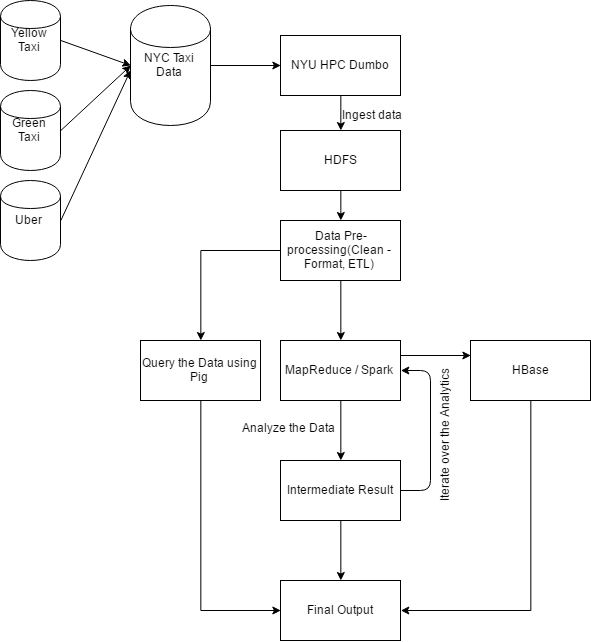

The diagram above was exported from draw.io. Its source (the exported page's mxGraphModel, read from the mxfile embedded in the PNG):
<mxGraphModel dx="1453" dy="680" grid="1" gridSize="10" guides="1" tooltips="1" connect="1" arrows="1" fold="1" page="1" pageScale="1" pageWidth="850" pageHeight="1100" background="#FFFFFF" math="0" shadow="0">
  <root>
    <mxCell id="0" />
    <mxCell id="1" parent="0" />
    <mxCell id="29" style="edgeStyle=orthogonalEdgeStyle;rounded=0;html=1;exitX=1;exitY=0.5;entryX=0;entryY=0.5;jettySize=auto;orthogonalLoop=1;" edge="1" parent="1" source="2" target="4">
      <mxGeometry relative="1" as="geometry" />
    </mxCell>
    <mxCell id="2" value="NYC Taxi Data" style="shape=cylinder;whiteSpace=wrap;html=1;" vertex="1" parent="1">
      <mxGeometry x="180" y="15" width="80" height="120" as="geometry" />
    </mxCell>
    <mxCell id="31" style="edgeStyle=orthogonalEdgeStyle;rounded=0;html=1;exitX=0.5;exitY=1;entryX=0.5;entryY=0;jettySize=auto;orthogonalLoop=1;" edge="1" parent="1" source="4" target="7">
      <mxGeometry relative="1" as="geometry" />
    </mxCell>
    <mxCell id="4" value="NYU HPC Dumbo" style="whiteSpace=wrap;html=1;" vertex="1" parent="1">
      <mxGeometry x="330" y="45" width="120" height="60" as="geometry" />
    </mxCell>
    <mxCell id="33" style="edgeStyle=orthogonalEdgeStyle;rounded=0;html=1;exitX=0.5;exitY=1;jettySize=auto;orthogonalLoop=1;" edge="1" parent="1" source="7" target="9">
      <mxGeometry relative="1" as="geometry" />
    </mxCell>
    <mxCell id="7" value="HDFS" style="whiteSpace=wrap;html=1;" vertex="1" parent="1">
      <mxGeometry x="330" y="140" width="120" height="60" as="geometry" />
    </mxCell>
    <mxCell id="36" style="edgeStyle=orthogonalEdgeStyle;rounded=0;html=1;exitX=0.5;exitY=1;entryX=0.5;entryY=0;jettySize=auto;orthogonalLoop=1;" edge="1" parent="1" source="9" target="10">
      <mxGeometry relative="1" as="geometry" />
    </mxCell>
    <mxCell id="39" style="edgeStyle=orthogonalEdgeStyle;rounded=0;html=1;exitX=0;exitY=0.5;entryX=0.5;entryY=0;jettySize=auto;orthogonalLoop=1;" edge="1" parent="1" source="9" target="38">
      <mxGeometry relative="1" as="geometry" />
    </mxCell>
    <mxCell id="9" value="&amp;nbsp;Data Pre- processing(Clean - Format, ETL)" style="whiteSpace=wrap;html=1;" vertex="1" parent="1">
      <mxGeometry x="330" y="230" width="120" height="60" as="geometry" />
    </mxCell>
    <mxCell id="42" style="edgeStyle=orthogonalEdgeStyle;rounded=0;html=1;exitX=1;exitY=0.25;entryX=0;entryY=0.25;jettySize=auto;orthogonalLoop=1;" edge="1" parent="1" source="10" target="41">
      <mxGeometry relative="1" as="geometry" />
    </mxCell>
    <mxCell id="10" value="MapReduce / Spark&amp;nbsp;" style="whiteSpace=wrap;html=1;" vertex="1" parent="1">
      <mxGeometry x="330" y="350" width="120" height="60" as="geometry" />
    </mxCell>
    <mxCell id="11" value="Intermediate Result" style="whiteSpace=wrap;html=1;" vertex="1" parent="1">
      <mxGeometry x="330" y="470" width="120" height="60" as="geometry" />
    </mxCell>
    <mxCell id="12" value="" style="endArrow=classic;html=1;exitX=0.5;exitY=1;entryX=0.5;entryY=0;" edge="1" parent="1" source="10" target="11">
      <mxGeometry width="50" height="50" relative="1" as="geometry">
        <mxPoint x="370" y="450" as="sourcePoint" />
        <mxPoint x="420" y="400" as="targetPoint" />
      </mxGeometry>
    </mxCell>
    <mxCell id="13" value="Analyze the Data" style="text;html=1;resizable=0;points=[];autosize=1;align=left;verticalAlign=top;spacingTop=-4;" vertex="1" parent="1">
      <mxGeometry x="290" y="428" width="110" height="20" as="geometry" />
    </mxCell>
    <mxCell id="14" value="" style="endArrow=classic;html=1;exitX=1;exitY=0.5;entryX=1;entryY=0.5;" edge="1" parent="1" source="11" target="10">
      <mxGeometry width="50" height="50" relative="1" as="geometry">
        <mxPoint x="70" y="600" as="sourcePoint" />
        <mxPoint x="540" y="260" as="targetPoint" />
        <Array as="points">
          <mxPoint x="480" y="500" />
          <mxPoint x="480" y="380" />
        </Array>
      </mxGeometry>
    </mxCell>
    <mxCell id="15" value="Iterate over the Analytics" style="text;html=1;resizable=0;points=[];autosize=1;align=left;verticalAlign=top;spacingTop=-4;rotation=-90;" vertex="1" parent="1">
      <mxGeometry x="420" y="428" width="150" height="20" as="geometry" />
    </mxCell>
    <mxCell id="16" value="Final Output" style="whiteSpace=wrap;html=1;" vertex="1" parent="1">
      <mxGeometry x="330" y="590" width="120" height="60" as="geometry" />
    </mxCell>
    <mxCell id="17" value="" style="endArrow=classic;html=1;exitX=0.5;exitY=1;entryX=0.5;entryY=0;" edge="1" parent="1" source="11" target="16">
      <mxGeometry width="50" height="50" relative="1" as="geometry">
        <mxPoint x="380" y="580" as="sourcePoint" />
        <mxPoint x="430" y="530" as="targetPoint" />
      </mxGeometry>
    </mxCell>
    <mxCell id="22" value="Green Taxi" style="shape=cylinder;whiteSpace=wrap;html=1;" vertex="1" parent="1">
      <mxGeometry x="50" y="100" width="60" height="80" as="geometry" />
    </mxCell>
    <mxCell id="23" value="Yellow Taxi" style="shape=cylinder;whiteSpace=wrap;html=1;" vertex="1" parent="1">
      <mxGeometry x="50" y="10" width="60" height="80" as="geometry" />
    </mxCell>
    <mxCell id="24" value="Uber&amp;nbsp;" style="shape=cylinder;whiteSpace=wrap;html=1;" vertex="1" parent="1">
      <mxGeometry x="50" y="190" width="60" height="80" as="geometry" />
    </mxCell>
    <mxCell id="25" value="" style="endArrow=classic;html=1;exitX=1;exitY=0.5;entryX=0;entryY=0.5;" edge="1" parent="1" source="23" target="2">
      <mxGeometry width="50" height="50" relative="1" as="geometry">
        <mxPoint x="100" y="90" as="sourcePoint" />
        <mxPoint x="150" y="40" as="targetPoint" />
      </mxGeometry>
    </mxCell>
    <mxCell id="26" value="" style="endArrow=classic;html=1;exitX=1;exitY=0.5;entryX=0;entryY=0.5;" edge="1" parent="1" source="22" target="2">
      <mxGeometry width="50" height="50" relative="1" as="geometry">
        <mxPoint x="110" y="190" as="sourcePoint" />
        <mxPoint x="160" y="140" as="targetPoint" />
      </mxGeometry>
    </mxCell>
    <mxCell id="28" value="" style="endArrow=classic;html=1;exitX=1;exitY=0.5;" edge="1" parent="1" source="24">
      <mxGeometry width="50" height="50" relative="1" as="geometry">
        <mxPoint x="100" y="260" as="sourcePoint" />
        <mxPoint x="180" y="80" as="targetPoint" />
      </mxGeometry>
    </mxCell>
    <mxCell id="32" value="Ingest data" style="text;html=1;resizable=0;points=[];autosize=1;align=left;verticalAlign=top;spacingTop=-4;" vertex="1" parent="1">
      <mxGeometry x="390" y="115" width="80" height="20" as="geometry" />
    </mxCell>
    <mxCell id="40" style="edgeStyle=orthogonalEdgeStyle;rounded=0;html=1;exitX=0.5;exitY=1;jettySize=auto;orthogonalLoop=1;entryX=0;entryY=0.5;" edge="1" parent="1" source="38" target="16">
      <mxGeometry relative="1" as="geometry">
        <mxPoint x="300" y="630" as="targetPoint" />
        <Array as="points">
          <mxPoint x="250" y="620" />
        </Array>
      </mxGeometry>
    </mxCell>
    <mxCell id="38" value="Query the Data using Pig" style="whiteSpace=wrap;html=1;" vertex="1" parent="1">
      <mxGeometry x="190" y="350" width="120" height="60" as="geometry" />
    </mxCell>
    <mxCell id="43" style="edgeStyle=orthogonalEdgeStyle;rounded=0;html=1;exitX=0.5;exitY=1;entryX=1;entryY=0.5;jettySize=auto;orthogonalLoop=1;" edge="1" parent="1" source="41" target="16">
      <mxGeometry relative="1" as="geometry" />
    </mxCell>
    <mxCell id="41" value="HBase" style="whiteSpace=wrap;html=1;" vertex="1" parent="1">
      <mxGeometry x="520" y="350" width="120" height="60" as="geometry" />
    </mxCell>
  </root>
</mxGraphModel>